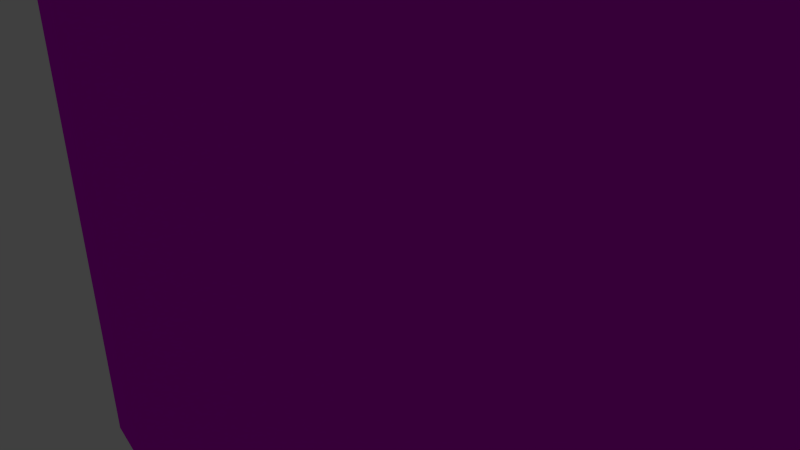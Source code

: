 # Source: handoferis.blend  (saved by Blender 2.76.0; exported with 4.5.12 LTS)
import bpy
from mathutils import Matrix  # noqa: F401  (used for matrix-valued properties, if any)

bpy.ops.wm.read_factory_settings(use_empty=True)
scene = bpy.context.scene
scene.name = 'Scene'

# ---- collections
col_collection_1 = bpy.data.collections.new('Collection 1'); scene.collection.children.link(col_collection_1)

# ---- materials (node trees are filled in below, after node groups)
mat_material_001 = bpy.data.materials.new('Material.001')
mat_material_001.alpha_threshold = 0.0
mat_material_001.use_transparent_shadow = False
mat_material_001.diffuse_color = (0.7361, 0.0, 0.8, 1.0)
mat_material_001.roughness = 0.5

# ---- material node trees

# ---- world
world_world = bpy.data.worlds.new('World'); scene.world = world_world
world_world.color = (0.05088, 0.05088, 0.05088)
world_world.use_sun_shadow = False
world_world.sun_shadow_jitter_overblur = 0.0
world_world.cycles.sampling_method = 'MANUAL'
world_world.cycles.sample_map_resolution = 256

# ---- cameras
cam_camera = bpy.data.cameras.new('Camera')
cam_camera.clip_end = 100.0
cam_camera.lens = 35.0
cam_camera.sensor_width = 32.0
cam_camera.sensor_height = 18.0
cam_camera.ortho_scale = 7.314
cam_camera.dof.focus_distance = 0.0
cam_camera.dof.aperture_fstop = 128.0

# ---- lights
light_lamp = bpy.data.lights.new('Lamp', 'POINT')
light_lamp.transmission_factor = 0.0
light_lamp.cutoff_distance = 30.0
light_lamp.energy = 100.0
light_lamp.shadow_buffer_clip_start = 1.001
light_lamp.shadow_soft_size = 0.1
light_lamp.shadow_maximum_resolution = 0.006
light_lamp.use_absolute_resolution = True
light_lamp.cycles.use_multiple_importance_sampling = False

# ---- meshes
me_handoferis = bpy.data.meshes.new('Handoferis')
me_handoferis.from_pydata([(1.296, 8.683, 0.0), (2.273, 2.814, 0.0), (2.206, 2.31, 0.0), (3.357, 8.279, 0.0), (2.467, 3.284, 0.0), (2.777, 3.688, 0.0), (3.181, 3.998, 0.0), (3.651, 4.192, 0.0), (5.424, 7.91, 0.0), (4.155, 4.259, 0.0), (4.659, 4.192, 0.0), (5.129, 3.998, 0.0), (5.533, 3.688, 0.0), (7.498, 7.578, 0.0), (5.843, 3.284, 0.0), (6.037, 2.814, 0.0), (6.104, 2.31, 0.0), (0.05471, 7.777, 0.0), (-0.01322, -2.754, 0.0), (-0.01322, 7.374, 0.0), (0.05471, -3.157, 0.0), (0.1342, 7.965, 0.0), (0.1342, -3.345, 0.0), (0.2419, 8.14, 0.0), (0.2419, -3.52, 0.0), (0.375, 8.295, 0.0), (0.375, -3.675, 0.0), (0.5305, 8.428, 0.0), (0.5305, -3.808, 0.0), (0.7046, 8.536, 0.0), (0.7046, -3.916, 0.0), (0.8932, 8.615, 0.0), (0.8932, -3.995, 0.0), (1.296, -4.063, 0.0), (2.273, 1.806, 0.0), (3.358, -3.675, 0.0), (2.467, 1.336, 0.0), (2.777, 0.932, 0.0), (3.181, 0.6223, 0.0), (3.651, 0.4276, 0.0), (5.427, -3.32, 0.0), (4.155, 0.3612, 0.0), (4.659, 0.4276, 0.0), (5.129, 0.6223, 0.0), (5.533, 0.932, 0.0), (7.502, -3.0, 0.0), (5.843, 1.336, 0.0), (6.037, 1.806, 0.0), (9.577, 7.28, 0.0), (9.581, -2.715, 0.0), (11.66, 7.019, 0.0), (11.67, -2.464, 0.0), (13.75, 6.794, 0.0), (13.75, -2.247, 0.0), (15.84, 6.604, 0.0), (15.84, -2.065, 0.0), (17.93, 6.451, 0.0), (17.94, -1.918, 0.0), (20.03, 6.333, 0.0), (20.03, -1.805, 0.0), (22.13, 6.252, 0.0), (22.13, -1.727, 0.0), (26.33, 6.198, 0.0), (26.33, -1.675, 0.0), (18.75, 23.25, 0.0), (18.46, 17.65, 0.0), (18.28, 18.32, 0.0), (19.6, 13.48, 0.0), (20.34, 20.16, 0.0), (22.6, 9.127, 0.0), (22.72, 17.41, 0.0), (25.78, 15.12, 0.0), (29.38, 13.42, 0.0), (18.46, -13.14, 0.0), (18.75, -18.75, 0.0), (18.27, -13.81, 0.0), (19.59, -8.961, 0.0), (20.34, -15.66, 0.0), (22.6, -4.607, 0.0), (22.72, -12.91, 0.0), (25.78, -10.62, 0.0), (29.38, -8.916, 0.0), (33.34, 12.36, 0.0), (33.34, -7.858, 0.0), (37.5, 12.0, 0.0), (37.5, -7.5, 0.0), (41.66, 12.36, 0.0), (41.66, -7.858, 0.0), (45.62, 13.42, 0.0), (45.62, -8.916, 0.0), (49.22, 15.12, 0.0), (48.67, 6.198, 0.0), (48.67, -1.675, 0.0), (52.4, 9.127, 0.0), (52.28, 17.41, 0.0), (54.66, 20.16, 0.0), (55.4, 13.48, 0.0), (56.25, 23.25, 0.0), (56.54, 17.65, 0.0), (56.72, 18.32, 0.0), (52.87, -1.727, 0.0), (52.87, 6.252, 0.0), (54.97, -1.805, 0.0), (54.97, 6.333, 0.0), (57.06, -1.918, 0.0), (57.07, 6.451, 0.0), (59.16, -2.065, 0.0), (59.16, 6.604, 0.0), (61.25, -2.247, 0.0), (61.25, 6.794, 0.0), (63.33, -2.464, 0.0), (63.34, 7.019, 0.0), (65.42, -2.715, 0.0), (65.42, 7.28, 0.0), (67.5, -3.0, 0.0), (67.5, 7.578, 0.0), (69.57, -3.32, 0.0), (69.58, 7.91, 0.0), (71.64, -3.675, 0.0), (71.64, 8.279, 0.0), (73.7, -4.063, 0.0), (73.7, 8.683, 0.0), (74.11, 8.615, 0.0), (74.11, -3.995, 0.0), (74.3, 8.536, 0.0), (74.3, -3.916, 0.0), (74.47, 8.428, 0.0), (74.47, -3.808, 0.0), (74.62, 8.295, 0.0), (74.62, -3.675, 0.0), (74.76, 8.14, 0.0), (74.76, -3.52, 0.0), (74.87, 7.965, 0.0), (74.87, -3.345, 0.0), (74.95, 7.777, 0.0), (74.95, -3.157, 0.0), (75.01, 7.374, 0.0), (75.01, -2.754, 0.0), (49.22, -10.62, 0.0), (52.4, -4.607, 0.0), (52.28, -12.91, 0.0), (54.66, -15.66, 0.0), (55.41, -8.961, 0.0), (56.25, -18.75, 0.0), (56.54, -13.14, 0.0), (56.73, -13.81, 0.0), (18.46, 17.65, 6.0), (18.75, 23.25, 6.0), (18.28, 18.32, 6.0), (19.6, 13.48, 6.0), (20.34, 20.16, 6.0), (22.6, 9.127, 6.0), (22.72, 17.41, 6.0), (26.33, 6.198, 6.0), (25.78, 15.12, 6.0), (29.38, 13.42, 6.0), (0.05471, -3.157, 6.0), (-0.01322, 7.374, 6.0), (-0.01322, -2.754, 6.0), (0.05471, 7.777, 6.0), (0.1342, 7.965, 6.0), (0.1342, -3.345, 6.0), (0.2419, 8.14, 6.0), (0.2419, -3.52, 6.0), (0.375, 8.295, 6.0), (0.375, -3.675, 6.0), (0.5305, 8.428, 6.0), (0.5305, -3.808, 6.0), (0.7046, 8.536, 6.0), (0.7046, -3.916, 6.0), (0.8932, 8.615, 6.0), (0.8932, -3.995, 6.0), (1.296, 8.683, 6.0), (1.296, -4.063, 6.0), (2.273, 1.806, 6.0), (3.358, -3.675, 6.0), (2.206, 2.31, 6.0), (2.467, 1.336, 6.0), (2.777, 0.932, 6.0), (3.181, 0.6223, 6.0), (3.651, 0.4276, 6.0), (5.427, -3.32, 6.0), (4.155, 0.3612, 6.0), (4.659, 0.4276, 6.0), (5.129, 0.6223, 6.0), (5.533, 0.932, 6.0), (7.502, -3.0, 6.0), (5.843, 1.336, 6.0), (6.037, 1.806, 6.0), (6.104, 2.31, 6.0), (7.498, 7.578, 6.0), (9.577, 7.28, 6.0), (9.581, -2.715, 6.0), (11.66, 7.019, 6.0), (11.67, -2.464, 6.0), (13.75, 6.794, 6.0), (13.75, -2.247, 6.0), (15.84, 6.604, 6.0), (15.84, -2.065, 6.0), (17.93, 6.451, 6.0), (17.94, -1.918, 6.0), (20.03, 6.333, 6.0), (20.03, -1.805, 6.0), (22.13, 6.252, 6.0), (22.13, -1.727, 6.0), (26.33, -1.675, 6.0), (2.273, 2.814, 6.0), (3.357, 8.279, 6.0), (2.467, 3.284, 6.0), (2.777, 3.688, 6.0), (3.181, 3.998, 6.0), (3.651, 4.192, 6.0), (5.424, 7.91, 6.0), (4.155, 4.259, 6.0), (4.659, 4.192, 6.0), (5.129, 3.998, 6.0), (5.533, 3.688, 6.0), (5.843, 3.284, 6.0), (6.037, 2.814, 6.0), (18.75, -18.75, 6.0), (18.46, -13.14, 6.0), (18.27, -13.81, 6.0), (19.59, -8.961, 6.0), (20.34, -15.66, 6.0), (22.6, -4.607, 6.0), (22.72, -12.91, 6.0), (25.78, -10.62, 6.0), (29.38, -8.916, 6.0), (33.34, 12.36, 6.0), (33.34, -7.858, 6.0), (37.5, 12.0, 6.0), (37.5, -7.5, 6.0), (41.66, 12.36, 6.0), (41.66, -7.858, 6.0), (45.62, 13.42, 6.0), (45.62, -8.916, 6.0), (49.22, -10.62, 6.0), (48.67, -1.675, 6.0), (52.4, -4.607, 6.0), (52.28, -12.91, 6.0), (54.66, -15.66, 6.0), (55.41, -8.961, 6.0), (56.25, -18.75, 6.0), (56.54, -13.14, 6.0), (56.73, -13.81, 6.0), (52.87, -1.727, 6.0), (48.67, 6.198, 6.0), (52.87, 6.252, 6.0), (54.97, -1.805, 6.0), (54.97, 6.333, 6.0), (57.06, -1.918, 6.0), (57.07, 6.451, 6.0), (59.16, -2.065, 6.0), (59.16, 6.604, 6.0), (61.25, -2.247, 6.0), (61.25, 6.794, 6.0), (63.33, -2.464, 6.0), (63.34, 7.019, 6.0), (65.42, -2.715, 6.0), (65.42, 7.28, 6.0), (67.5, -3.0, 6.0), (67.5, 7.578, 6.0), (69.57, -3.32, 6.0), (69.58, 7.91, 6.0), (71.64, -3.675, 6.0), (71.64, 8.279, 6.0), (73.7, -4.063, 6.0), (73.7, 8.683, 6.0), (74.11, -3.995, 6.0), (74.11, 8.615, 6.0), (74.3, -3.916, 6.0), (74.3, 8.536, 6.0), (74.47, -3.808, 6.0), (74.47, 8.428, 6.0), (74.62, -3.675, 6.0), (74.62, 8.295, 6.0), (74.76, -3.52, 6.0), (74.76, 8.14, 6.0), (74.87, -3.345, 6.0), (74.87, 7.965, 6.0), (74.95, -3.157, 6.0), (74.95, 7.777, 6.0), (75.01, -2.754, 6.0), (75.01, 7.374, 6.0), (49.22, 15.12, 6.0), (52.4, 9.127, 6.0), (52.28, 17.41, 6.0), (54.66, 20.16, 6.0), (55.4, 13.48, 6.0), (56.25, 23.25, 6.0), (56.54, 17.65, 6.0), (56.72, 18.32, 6.0)], [], [(0, 1, 2), (1, 0, 3), (1, 3, 4), (4, 3, 5), (5, 3, 6), (6, 3, 7), (7, 3, 8), (7, 8, 9), (9, 8, 10), (10, 8, 11), (11, 8, 12), (12, 8, 13), (12, 13, 14), (14, 13, 15), (15, 13, 16), (17, 18, 19), (18, 17, 20), (20, 17, 21), (20, 21, 22), (22, 21, 23), (22, 23, 24), (24, 23, 25), (24, 25, 26), (26, 25, 27), (26, 27, 28), (28, 27, 29), (28, 29, 30), (30, 29, 31), (30, 31, 32), (32, 31, 0), (32, 0, 33), (33, 0, 34), (33, 34, 35), (34, 0, 2), (35, 34, 36), (35, 36, 37), (35, 37, 38), (35, 38, 39), (35, 39, 40), (40, 39, 41), (40, 41, 42), (40, 42, 43), (40, 43, 44), (40, 44, 45), (45, 44, 46), (45, 46, 47), (45, 47, 16), (45, 16, 13), (45, 13, 48), (45, 48, 49), (49, 48, 50), (49, 50, 51), (51, 50, 52), (51, 52, 53), (53, 52, 54), (53, 54, 55), (55, 54, 56), (55, 56, 57), (57, 56, 58), (57, 58, 59), (59, 58, 60), (59, 60, 61), (61, 60, 62), (61, 62, 63), (64, 65, 66), (65, 64, 67), (67, 64, 68), (67, 68, 69), (69, 68, 70), (69, 70, 62), (62, 70, 71), (62, 71, 72), (73, 74, 75), (74, 73, 76), (74, 76, 77), (77, 76, 78), (77, 78, 79), (79, 78, 63), (79, 63, 80), (80, 63, 81), (81, 63, 62), (81, 62, 72), (81, 72, 82), (81, 82, 83), (83, 82, 84), (83, 84, 85), (85, 84, 86), (85, 86, 87), (87, 86, 88), (87, 88, 89), (89, 88, 90), (89, 90, 91), (89, 91, 92), (91, 90, 93), (93, 90, 94), (93, 94, 95), (93, 95, 96), (96, 95, 97), (96, 97, 98), (98, 97, 99), (91, 100, 92), (100, 91, 101), (100, 101, 102), (102, 101, 103), (102, 103, 104), (104, 103, 105), (104, 105, 106), (106, 105, 107), (106, 107, 108), (108, 107, 109), (108, 109, 110), (110, 109, 111), (110, 111, 112), (112, 111, 113), (112, 113, 114), (114, 113, 115), (114, 115, 116), (116, 115, 117), (116, 117, 118), (118, 117, 119), (118, 119, 120), (120, 119, 121), (120, 121, 122), (120, 122, 123), (123, 122, 124), (123, 124, 125), (125, 124, 126), (125, 126, 127), (127, 126, 128), (127, 128, 129), (129, 128, 130), (129, 130, 131), (131, 130, 132), (131, 132, 133), (133, 132, 134), (133, 134, 135), (135, 134, 136), (135, 136, 137), (92, 138, 89), (138, 92, 139), (138, 139, 140), (140, 139, 141), (141, 139, 142), (141, 142, 143), (143, 142, 144), (143, 144, 145), (146, 147, 148), (147, 146, 149), (147, 149, 150), (150, 149, 151), (150, 151, 152), (152, 151, 153), (152, 153, 154), (154, 153, 155), (156, 157, 158), (157, 156, 159), (159, 156, 160), (160, 156, 161), (160, 161, 162), (162, 161, 163), (162, 163, 164), (164, 163, 165), (164, 165, 166), (166, 165, 167), (166, 167, 168), (168, 167, 169), (168, 169, 170), (170, 169, 171), (170, 171, 172), (172, 171, 173), (172, 173, 174), (174, 173, 175), (172, 174, 176), (174, 175, 177), (177, 175, 178), (178, 175, 179), (179, 175, 180), (180, 175, 181), (180, 181, 182), (182, 181, 183), (183, 181, 184), (184, 181, 185), (185, 181, 186), (185, 186, 187), (187, 186, 188), (188, 186, 189), (189, 186, 190), (190, 186, 191), (191, 186, 192), (191, 192, 193), (193, 192, 194), (193, 194, 195), (195, 194, 196), (195, 196, 197), (197, 196, 198), (197, 198, 199), (199, 198, 200), (199, 200, 201), (201, 200, 202), (201, 202, 203), (203, 202, 204), (203, 204, 153), (153, 204, 205), (172, 206, 207), (206, 172, 176), (207, 206, 208), (207, 208, 209), (207, 209, 210), (207, 210, 211), (207, 211, 212), (212, 211, 213), (212, 213, 214), (212, 214, 215), (212, 215, 216), (212, 216, 190), (190, 216, 217), (190, 217, 218), (190, 218, 189), (219, 220, 221), (220, 219, 222), (222, 219, 223), (222, 223, 224), (224, 223, 225), (224, 225, 205), (205, 225, 226), (205, 226, 227), (205, 227, 153), (153, 227, 155), (155, 227, 228), (228, 227, 229), (228, 229, 230), (230, 229, 231), (230, 231, 232), (232, 231, 233), (232, 233, 234), (234, 233, 235), (234, 235, 236), (234, 236, 237), (237, 236, 238), (238, 236, 239), (238, 239, 240), (238, 240, 241), (241, 240, 242), (241, 242, 243), (243, 242, 244), (245, 246, 237), (246, 245, 247), (247, 245, 248), (247, 248, 249), (249, 248, 250), (249, 250, 251), (251, 250, 252), (251, 252, 253), (253, 252, 254), (253, 254, 255), (255, 254, 256), (255, 256, 257), (257, 256, 258), (257, 258, 259), (259, 258, 260), (259, 260, 261), (261, 260, 262), (261, 262, 263), (263, 262, 264), (263, 264, 265), (265, 264, 266), (265, 266, 267), (267, 266, 268), (267, 268, 269), (269, 268, 270), (269, 270, 271), (271, 270, 272), (271, 272, 273), (273, 272, 274), (273, 274, 275), (275, 274, 276), (275, 276, 277), (277, 276, 278), (277, 278, 279), (279, 278, 280), (279, 280, 281), (281, 280, 282), (281, 282, 283), (234, 246, 284), (246, 234, 237), (284, 246, 285), (284, 285, 286), (286, 285, 287), (287, 285, 288), (287, 288, 289), (289, 288, 290), (289, 290, 291), (224, 63, 78), (63, 224, 205), (205, 61, 63), (61, 205, 204), (204, 59, 61), (59, 204, 202), (202, 57, 59), (57, 202, 200), (200, 55, 57), (55, 200, 198), (198, 53, 55), (53, 198, 196), (196, 51, 53), (51, 196, 194), (194, 49, 51), (49, 194, 192), (192, 45, 49), (45, 192, 186), (186, 40, 45), (40, 186, 181), (181, 35, 40), (35, 181, 175), (175, 33, 35), (33, 175, 173), (173, 32, 33), (32, 173, 171), (171, 30, 32), (30, 171, 169), (169, 28, 30), (28, 169, 167), (167, 26, 28), (26, 167, 165), (163, 26, 165), (26, 163, 24), (161, 24, 163), (24, 161, 22), (156, 22, 161), (22, 156, 20), (158, 20, 156), (20, 158, 18), (157, 18, 158), (18, 157, 19), (159, 19, 157), (19, 159, 17), (160, 17, 159), (17, 160, 21), (162, 21, 160), (21, 162, 23), (164, 23, 162), (23, 164, 25), (164, 27, 25), (27, 164, 166), (166, 29, 27), (29, 166, 168), (168, 31, 29), (31, 168, 170), (170, 0, 31), (0, 170, 172), (172, 3, 0), (3, 172, 207), (207, 8, 3), (8, 207, 212), (212, 13, 8), (13, 212, 190), (190, 48, 13), (48, 190, 191), (191, 50, 48), (50, 191, 193), (193, 52, 50), (52, 193, 195), (195, 54, 52), (54, 195, 197), (197, 56, 54), (56, 197, 199), (199, 58, 56), (58, 199, 201), (201, 60, 58), (60, 201, 203), (203, 62, 60), (62, 203, 153), (153, 69, 62), (69, 153, 151), (149, 69, 151), (69, 149, 67), (146, 67, 149), (67, 146, 65), (148, 65, 146), (65, 148, 66), (147, 66, 148), (66, 147, 64), (64, 150, 68), (150, 64, 147), (68, 152, 70), (152, 68, 150), (152, 71, 70), (71, 152, 154), (154, 72, 71), (72, 154, 155), (155, 82, 72), (82, 155, 228), (228, 84, 82), (84, 228, 230), (230, 86, 84), (86, 230, 232), (232, 88, 86), (88, 232, 234), (234, 90, 88), (90, 234, 284), (284, 94, 90), (94, 284, 286), (287, 94, 286), (94, 287, 95), (289, 95, 287), (95, 289, 97), (97, 291, 99), (291, 97, 289), (99, 290, 98), (290, 99, 291), (98, 288, 96), (288, 98, 290), (96, 285, 93), (285, 96, 288), (285, 91, 93), (91, 285, 246), (246, 101, 91), (101, 246, 247), (247, 103, 101), (103, 247, 249), (249, 105, 103), (105, 249, 251), (251, 107, 105), (107, 251, 253), (253, 109, 107), (109, 253, 255), (255, 111, 109), (111, 255, 257), (257, 113, 111), (113, 257, 259), (259, 115, 113), (115, 259, 261), (261, 117, 115), (117, 261, 263), (263, 119, 117), (119, 263, 265), (265, 121, 119), (121, 265, 267), (267, 122, 121), (122, 267, 269), (269, 124, 122), (124, 269, 271), (271, 126, 124), (126, 271, 273), (273, 128, 126), (128, 273, 275), (128, 277, 130), (277, 128, 275), (130, 279, 132), (279, 130, 277), (132, 281, 134), (281, 132, 279), (134, 283, 136), (283, 134, 281), (136, 282, 137), (282, 136, 283), (137, 280, 135), (280, 137, 282), (135, 278, 133), (278, 135, 280), (133, 276, 131), (276, 133, 278), (131, 274, 129), (274, 131, 276), (274, 127, 129), (127, 274, 272), (272, 125, 127), (125, 272, 270), (270, 123, 125), (123, 270, 268), (268, 120, 123), (120, 268, 266), (266, 118, 120), (118, 266, 264), (264, 116, 118), (116, 264, 262), (262, 114, 116), (114, 262, 260), (260, 112, 114), (112, 260, 258), (258, 110, 112), (110, 258, 256), (256, 108, 110), (108, 256, 254), (254, 106, 108), (106, 254, 252), (252, 104, 106), (104, 252, 250), (250, 102, 104), (102, 250, 248), (248, 100, 102), (100, 248, 245), (245, 92, 100), (92, 245, 237), (237, 139, 92), (139, 237, 238), (139, 241, 142), (241, 139, 238), (142, 243, 144), (243, 142, 241), (144, 244, 145), (244, 144, 243), (145, 242, 143), (242, 145, 244), (240, 143, 242), (143, 240, 141), (239, 141, 240), (141, 239, 140), (239, 138, 140), (138, 239, 236), (236, 89, 138), (89, 236, 235), (235, 87, 89), (87, 235, 233), (233, 85, 87), (85, 233, 231), (231, 83, 85), (83, 231, 229), (229, 81, 83), (81, 229, 227), (227, 80, 81), (80, 227, 226), (226, 79, 80), (79, 226, 225), (79, 223, 77), (223, 79, 225), (77, 219, 74), (219, 77, 223), (221, 74, 219), (74, 221, 75), (220, 75, 221), (75, 220, 73), (222, 73, 220), (73, 222, 76), (224, 76, 222), (76, 224, 78), (213, 7, 9), (7, 213, 211), (211, 6, 7), (6, 211, 210), (210, 5, 6), (5, 210, 209), (5, 208, 4), (208, 5, 209), (4, 206, 1), (206, 4, 208), (1, 176, 2), (176, 1, 206), (2, 174, 34), (174, 2, 176), (34, 177, 36), (177, 34, 174), (36, 178, 37), (178, 36, 177), (178, 38, 37), (38, 178, 179), (179, 39, 38), (39, 179, 180), (180, 41, 39), (41, 180, 182), (182, 42, 41), (42, 182, 183), (183, 43, 42), (43, 183, 184), (184, 44, 43), (44, 184, 185), (187, 44, 185), (44, 187, 46), (188, 46, 187), (46, 188, 47), (189, 47, 188), (47, 189, 16), (218, 16, 189), (16, 218, 15), (217, 15, 218), (15, 217, 14), (216, 14, 217), (14, 216, 12), (216, 11, 12), (11, 216, 215), (215, 10, 11), (10, 215, 214), (214, 9, 10), (9, 214, 213)])
me_handoferis.materials.append(mat_material_001)
me_handoferis.use_remesh_preserve_volume = False
me_handoferis.use_remesh_preserve_attributes = False
me_handoferis.use_mirror_vertex_groups = False
me_handoferis.update()

# ---- objects
ob_handoferis = bpy.data.objects.new('Handoferis', me_handoferis)
ob_lamp = bpy.data.objects.new('Lamp', light_lamp)
ob_camera = bpy.data.objects.new('Camera', cam_camera)

# ---- transforms, parenting, visibility, modifiers, constraints
ob_handoferis.location = (0.0, 0.0, 0.0)
ob_handoferis.lineart.crease_threshold = 0.0
ob_lamp.location = (4.076, 1.005, 5.904)
ob_lamp.rotation_euler = (0.6503, 0.05522, 1.866)
ob_lamp.lock_rotations_4d = False
ob_lamp.empty_display_type = 'ARROWS'
ob_lamp.color = (0.0, 0.0, 0.0, 0.0)
ob_lamp.lineart.crease_threshold = 0.0
ob_camera.location = (7.481, -6.508, 5.344)
ob_camera.rotation_euler = (1.109, 0.01082, 0.8149)
ob_camera.lock_rotations_4d = False
ob_camera.empty_display_type = 'ARROWS'
ob_camera.color = (0.0, 0.0, 0.0, 0.0)
ob_camera.display_type = 'WIRE'
ob_camera.lineart.crease_threshold = 0.0

# ---- collection membership
col_collection_1.objects.link(ob_handoferis)
col_collection_1.objects.link(ob_lamp)
col_collection_1.objects.link(ob_camera)

# ---- scene / render settings (as saved in the file)
scene.camera = ob_camera
scene.frame_start = 1; scene.frame_end = 250; scene.frame_set(1)
scene.render.engine = 'BLENDER_EEVEE_NEXT'
scene.render.resolution_percentage = 50
scene.render.dither_intensity = 0.0
scene.cycles.use_denoising = False
scene.cycles.samples = 10
scene.cycles.sampling_pattern = 'TABULATED_SOBOL'
scene.cycles.light_sampling_threshold = 0.0
scene.cycles.use_adaptive_sampling = False
scene.cycles.use_light_tree = False
scene.cycles.blur_glossy = 0.0
scene.cycles.pixel_filter_type = 'GAUSSIAN'
scene.cycles.sample_clamp_indirect = 0.0
scene.view_settings.view_transform = 'Standard'
bpy.context.view_layer.update()
